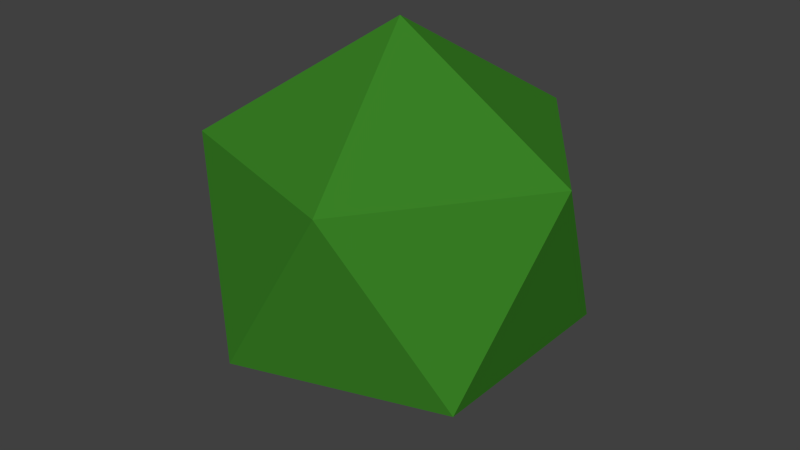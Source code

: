 # Source: shape.blend  (saved by Blender 2.67.0; exported with 4.5.12 LTS)
import bpy
from mathutils import Matrix  # noqa: F401  (used for matrix-valued properties, if any)

bpy.ops.wm.read_factory_settings(use_empty=True)
scene = bpy.context.scene
scene.name = 'Scene'

# ---- collections
col_collection_11 = bpy.data.collections.new('Collection 11'); scene.collection.children.link(col_collection_11)

# ---- materials (node trees are filled in below, after node groups)
mat_xa_notc_mis_dm1_shapes_junc1_mat1 = bpy.data.materials.new('xa_notc_mis_dm1_shapes_junc1_mat1')
mat_xa_notc_mis_dm1_shapes_junc1_mat1.alpha_threshold = 0.0
mat_xa_notc_mis_dm1_shapes_junc1_mat1.use_transparent_shadow = False
mat_xa_notc_mis_dm1_shapes_junc1_mat1.diffuse_color = (0.04178, 0.2203, 0.01897, 1.0)
mat_xa_notc_mis_dm1_shapes_junc1_mat1.roughness = 0.5
mat_xa_notc_mis_dm1_shapes_junc1_mat1.specular_intensity = 0.0
mat_xa_notc_mis_dm1_shapes_junc1_mat1.line_color = (0.0, 0.0, 0.0, 1.0)

# ---- material node trees

# ---- world
world_world = bpy.data.worlds.new('World'); scene.world = world_world
world_world.color = (0.05088, 0.05088, 0.05088)
world_world.use_sun_shadow = False
world_world.sun_shadow_jitter_overblur = 0.0
world_world.cycles.sampling_method = 'MANUAL'
world_world.cycles.sample_map_resolution = 256

# ---- meshes
me_icosphere = bpy.data.meshes.new('Icosphere')
me_icosphere.from_pydata([(0.0, 0.0, -1.713), (1.24, -0.9005, -0.7661), (-0.4734, -1.457, -0.7661), (-1.532, 0.0, -0.7661), (-0.4734, 1.457, -0.7661), (1.24, 0.9005, -0.7661), (0.4734, -1.457, 0.7661), (-1.24, -0.9005, 0.7661), (-1.24, 0.9005, 0.7661), (0.4734, 1.457, 0.7661), (1.532, 0.0, 0.7661), (0.0, 0.0, 1.713)], [], [(0, 1, 2), (1, 0, 5), (0, 2, 3), (0, 3, 4), (0, 4, 5), (1, 5, 10), (2, 1, 6), (3, 2, 7), (4, 3, 8), (5, 4, 9), (1, 10, 6), (2, 6, 7), (3, 7, 8), (4, 8, 9), (5, 9, 10), (6, 10, 11), (7, 6, 11), (8, 7, 11), (9, 8, 11), (10, 9, 11)])
_uv = me_icosphere.uv_layers.new(name='UVMap')
_uv.uv.foreach_set('vector', [0.0, 0.0, 1.0, 0.0, 1.0, 1.0, 0.0, 0.0, 1.0, 0.0, 1.0, 1.0, 0.0, 0.0, 1.0, 0.0, 1.0, 1.0, 0.0, 0.0, 1.0, 0.0, 1.0, 1.0, 0.0, 0.0, 1.0, 0.0, 1.0, 1.0, 0.0, 0.0, 1.0, 0.0, 1.0, 1.0, 0.0, 0.0, 1.0, 0.0, 1.0, 1.0, 0.0, 0.0, 1.0, 0.0, 1.0, 1.0, 0.0, 0.0, 1.0, 0.0, 1.0, 1.0, 0.0, 0.0, 1.0, 0.0, 1.0, 1.0, 0.0, 0.0, 1.0, 0.0, 1.0, 1.0, 0.0, 0.0, 1.0, 0.0, 1.0, 1.0, 0.0, 0.0, 1.0, 0.0, 1.0, 1.0, 0.0, 0.0, 1.0, 0.0, 1.0, 1.0, 0.0, 0.0, 1.0, 0.0, 1.0, 1.0, 0.0, 0.0, 1.0, 0.0, 1.0, 1.0, 0.0, 0.0, 1.0, 0.0, 1.0, 1.0, 0.0, 0.0, 1.0, 0.0, 1.0, 1.0, 0.0, 0.0, 1.0, 0.0, 1.0, 1.0, 0.0, 0.0, 1.0, 0.0, 1.0, 1.0])
me_icosphere.materials.append(mat_xa_notc_mis_dm1_shapes_junc1_mat1)
me_icosphere.use_remesh_preserve_volume = False
me_icosphere.use_remesh_preserve_attributes = False
me_icosphere.use_mirror_vertex_groups = False
me_icosphere.update()

# ---- objects
ob_icosphere = bpy.data.objects.new('Icosphere', me_icosphere)

# ---- transforms, parenting, visibility, modifiers, constraints
ob_icosphere.location = (0.0, 0.0, 0.0)
ob_icosphere.lineart.crease_threshold = 0.0

# ---- collection membership
col_collection_11.objects.link(ob_icosphere)

# ---- scene / render settings (as saved in the file)
scene.frame_start = 1; scene.frame_end = 250; scene.frame_set(1)
scene.render.engine = 'BLENDER_EEVEE_NEXT'
scene.render.image_settings.color_mode = 'RGB'
scene.render.image_settings.compression = 90
scene.render.resolution_percentage = 50
scene.render.dither_intensity = 0.0
scene.render.bake_margin = 2
scene.render.bake_bias = 0.0
scene.cycles.use_denoising = False
scene.cycles.samples = 10
scene.cycles.sampling_pattern = 'TABULATED_SOBOL'
scene.cycles.light_sampling_threshold = 0.0
scene.cycles.use_adaptive_sampling = False
scene.cycles.use_light_tree = False
scene.cycles.blur_glossy = 0.0
scene.cycles.volume_bounces = 1
scene.cycles.pixel_filter_type = 'GAUSSIAN'
scene.cycles.sample_clamp_indirect = 0.0
scene.view_settings.view_transform = 'Standard'
bpy.context.view_layer.update()

# ---- added for rendering (the .blend has no active camera and no usable light): camera, sun
cam_auto = bpy.data.cameras.new('AutoCamera')
cam_auto.lens = 50.0
cam_auto.sensor_width = 36.0
cam_auto.clip_end = 1000.0
ob_auto_camera = bpy.data.objects.new('AutoCamera', cam_auto)
scene.collection.objects.link(ob_auto_camera)
ob_auto_camera.location = (5.03546, -6.04255, 4.02837)
ob_auto_camera.rotation_euler = (1.09748, -7.21219e-08, 0.694738)
scene.camera = ob_auto_camera
light_auto_sun = bpy.data.lights.new('AutoSun', 'SUN')
light_auto_sun.energy = 3.0
light_auto_sun.angle = 0.0523599
ob_auto_sun = bpy.data.objects.new('AutoSun', light_auto_sun)
scene.collection.objects.link(ob_auto_sun)
ob_auto_sun.rotation_euler = (0.872665, 0.174533, 0.523599)
bpy.context.view_layer.update()
